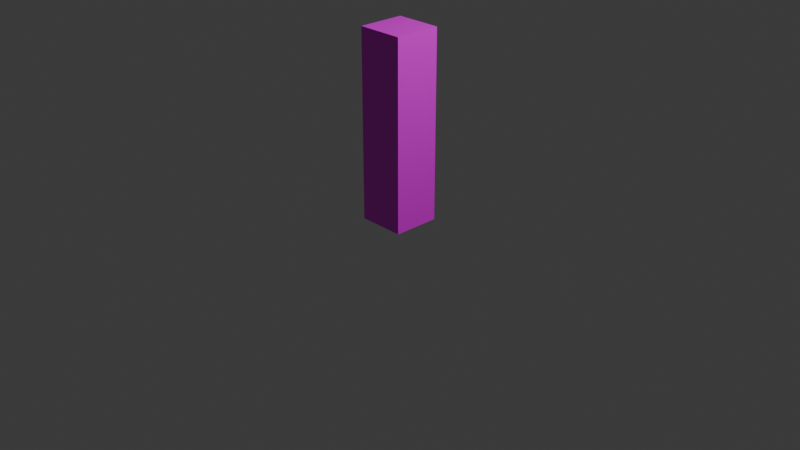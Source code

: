 # Source: BoxMan.blend  (saved by Blender 4.2.66; exported with 4.5.12 LTS)
import bpy
from mathutils import Matrix  # noqa: F401  (used for matrix-valued properties, if any)

bpy.ops.wm.read_factory_settings(use_empty=True)
scene = bpy.context.scene
scene.name = 'Scene'

# ---- collections
col_collection = bpy.data.collections.new('Collection'); scene.collection.children.link(col_collection)

# ---- images (referenced by path relative to the original .blend; pixels are not part of the script)
import os
ASSET_DIR = os.environ.get("B2B_ASSET_DIR", "")  # directory of the original .blend (textures are referenced by path, not embedded)
HERE = os.path.dirname(os.path.abspath(__file__))  # packed textures are extracted next to this script under _unpacked/

def load_image(name, relpath, width, height, colorspace="sRGB"):
    """Load a texture the original file referenced (path relative to the .blend, or extracted next to this script)."""
    p = next((c for c in (os.path.join(HERE, relpath), os.path.join(ASSET_DIR, relpath)) if relpath and os.path.exists(c)), "")
    if p:
        img = bpy.data.images.load(p, check_existing=True)
        img.name = name
    else:  # same state as the original file: an image datablock whose file is absent (Cycles renders it pink)
        img = bpy.data.images.new(name, width, height)
        img.source = "FILE"
        img.filepath = "//" + (relpath or name)
    img.colorspace_settings.name = colorspace
    return img
img_tex = load_image('tex', '', 1024, 1024, 'sRGB')

# ---- materials (node trees are filled in below, after node groups)
mat_material = bpy.data.materials.new('Material')
mat_material.alpha_threshold = 0.0
mat_material.roughness = 0.5
mat_material.line_color = (0.0, 0.0, 0.0, 1.0)

# ---- material node trees
mat_material.use_nodes = True; mat_material.node_tree.nodes.clear()
_N = mat_material.node_tree.nodes; _L = mat_material.node_tree.links
n0 = _N.new('ShaderNodeOutputMaterial'); n0.name = 'Material Output'; n0.location = (300, 300)
n1 = _N.new('ShaderNodeBsdfPrincipled'); n1.name = 'Principled BSDF'; n1.location = (10, 300)
n1.inputs[3].default_value = 1.45
n2 = _N.new('ShaderNodeTexImage'); n2.name = '画像テクスチャ'; n2.location = (-280, 280)
n2.image = img_tex
_L.new(n1.outputs[0], n0.inputs[0])
_L.new(n2.outputs[0], n1.inputs[0])
n0.is_active_output = True

# ---- world
world_world = bpy.data.worlds.new('World'); scene.world = world_world
world_world.use_nodes = True; world_world.node_tree.nodes.clear()
_N = world_world.node_tree.nodes; _L = world_world.node_tree.links
n0 = _N.new('ShaderNodeOutputWorld'); n0.name = 'World Output'; n0.location = (300, 300)
n1 = _N.new('ShaderNodeBackground'); n1.name = 'Background'; n1.location = (10, 300)
n1.inputs[0].default_value = (0.05088, 0.05088, 0.05088, 1.0)
_L.new(n1.outputs[0], n0.inputs[0])
n0.is_active_output = True
world_world.color = (0.05088, 0.05088, 0.05088)
world_world.sun_shadow_jitter_overblur = 0.0

# ---- cameras
cam_camera = bpy.data.cameras.new('Camera')
cam_camera.clip_end = 100.0
cam_camera.ortho_scale = 7.314

# ---- lights
light_light = bpy.data.lights.new('Light', 'POINT')
light_light.energy = 1000.0
light_light.shadow_soft_size = 0.1

# ---- meshes
me_cube = bpy.data.meshes.new('Cube')
me_cube.from_pydata([(0.25, 0.25, 2.0), (0.25, 0.25, 0.0), (0.25, -0.25, 2.0), (0.25, -0.25, 0.0), (-0.25, 0.25, 2.0), (-0.25, 0.25, 0.0), (-0.25, -0.25, 2.0), (-0.25, -0.25, 0.0), (0.25, 0.25, 0.9999), (-0.25, -0.25, 0.9999), (0.25, -0.25, 0.9999), (-0.25, 0.25, 0.9999), (-0.25, -0.25, 1.5), (0.25, 0.25, 1.5), (0.25, -0.25, 1.5), (-0.25, 0.25, 1.5), (0.25, 0.25, 0.5), (0.25, -0.25, 0.5), (-0.25, 0.25, 0.5), (-0.25, -0.25, 0.5)], [], [(4, 2, 0), (2, 12, 14), (6, 15, 12), (1, 7, 5), (0, 14, 13), (4, 13, 15), (11, 16, 18), (8, 17, 16), (9, 18, 19), (10, 19, 17), (15, 8, 11), (13, 10, 8), (12, 11, 9), (14, 9, 10), (17, 7, 3), (19, 5, 7), (16, 3, 1), (18, 1, 5), (4, 6, 2), (2, 6, 12), (6, 4, 15), (1, 3, 7), (0, 2, 14), (4, 0, 13), (11, 8, 16), (8, 10, 17), (9, 11, 18), (10, 9, 19), (15, 13, 8), (13, 14, 10), (12, 15, 11), (14, 12, 9), (17, 19, 7), (19, 18, 5), (16, 17, 3), (18, 16, 1)])
_uv = me_cube.uv_layers.new(name='UVMap')
_uv.uv.foreach_set('vector', [0.875, 0.5, 0.625, 0.75, 0.625, 0.5, 0.625, 0.75, 0.5625, 1.0, 0.5625, 0.75, 0.625, 0.0, 0.5625, 0.25, 0.5625, 0.0, 0.375, 0.5, 0.125, 0.75, 0.125, 0.5, 0.625, 0.5, 0.5625, 0.75, 0.5625, 0.5, 0.625, 0.25, 0.5625, 0.5, 0.5625, 0.25, 0.5, 0.25, 0.4375, 0.5, 0.4375, 0.25, 0.5, 0.5, 0.4375, 0.75, 0.4375, 0.5, 0.5, 0.0, 0.4375, 0.25, 0.4375, 0.0, 0.5, 0.75, 0.4375, 1.0, 0.4375, 0.75, 0.5625, 0.25, 0.5, 0.5, 0.5, 0.25, 0.5625, 0.5, 0.5, 0.75, 0.5, 0.5, 0.5625, 0.0, 0.5, 0.25, 0.5, 0.0, 0.5625, 0.75, 0.5, 1.0, 0.5, 0.75, 0.4375, 0.75, 0.375, 1.0, 0.375, 0.75, 0.4375, 0.0, 0.375, 0.25, 0.375, 0.0, 0.4375, 0.5, 0.375, 0.75, 0.375, 0.5, 0.4375, 0.25, 0.375, 0.5, 0.375, 0.25, 0.875, 0.5, 0.875, 0.75, 0.625, 0.75, 0.625, 0.75, 0.625, 1.0, 0.5625, 1.0, 0.625, 0.0, 0.625, 0.25, 0.5625, 0.25, 0.375, 0.5, 0.375, 0.75, 0.125, 0.75, 0.625, 0.5, 0.625, 0.75, 0.5625, 0.75, 0.625, 0.25, 0.625, 0.5, 0.5625, 0.5, 0.5, 0.25, 0.5, 0.5, 0.4375, 0.5, 0.5, 0.5, 0.5, 0.75, 0.4375, 0.75, 0.5, 0.0, 0.5, 0.25, 0.4375, 0.25, 0.5, 0.75, 0.5, 1.0, 0.4375, 1.0, 0.5625, 0.25, 0.5625, 0.5, 0.5, 0.5, 0.5625, 0.5, 0.5625, 0.75, 0.5, 0.75, 0.5625, 0.0, 0.5625, 0.25, 0.5, 0.25, 0.5625, 0.75, 0.5625, 1.0, 0.5, 1.0, 0.4375, 0.75, 0.4375, 1.0, 0.375, 1.0, 0.4375, 0.0, 0.4375, 0.25, 0.375, 0.25, 0.4375, 0.5, 0.4375, 0.75, 0.375, 0.75, 0.4375, 0.25, 0.4375, 0.5, 0.375, 0.5])
me_cube.materials.append(mat_material)
me_cube.use_mirror_vertex_groups = False
me_cube.update()
arm_x = bpy.data.armatures.new('アーマチュア')  # bones are not reproduced

# ---- objects
ob_cube = bpy.data.objects.new('Cube', me_cube)
ob_light = bpy.data.objects.new('Light', light_light)
ob_camera = bpy.data.objects.new('Camera', cam_camera)
ob_x = bpy.data.objects.new('アーマチュア', arm_x)

# ---- transforms, parenting, visibility, modifiers, constraints
ob_cube.parent = ob_x
ob_cube.location = (0.0, 0.0, 0.0)
ob_cube.lock_rotations_4d = False
ob_cube.empty_display_type = 'ARROWS'
ob_cube.lineart.crease_threshold = 0.0
_vg = ob_cube.vertex_groups.new(name='ボーン')
for _i, _w in zip([1, 3, 5, 7, 8, 9, 10, 11, 16, 17, 18, 19], [0.9833, 0.9847, 0.9847, 0.9833, 0.09277, 0.09049, 0.0905, 0.09278, 0.9077, 0.9076, 0.9078, 0.9075]): _vg.add([_i], _w, 'REPLACE')
_vg = ob_cube.vertex_groups.new(name='ボーン.001')
_vg = ob_cube.vertex_groups.new(name='ボーン.002')
for _i, _w in zip([8, 9, 10, 11, 12, 13, 14, 15, 16, 17, 18, 19], [0.8146, 0.8189, 0.8189, 0.8146, 0.08202, 0.08388, 0.08209, 0.08394, 0.08291, 0.08319, 0.08282, 0.08328]): _vg.add([_i], _w, 'REPLACE')
_vg = ob_cube.vertex_groups.new(name='ボーン.003')
for _i, _w in zip([0, 2, 4, 6, 8, 9, 10, 11, 12, 13, 14, 15], [0.9847, 0.9846, 0.9836, 0.9857, 0.09266, 0.09061, 0.0906, 0.09265, 0.9089, 0.9066, 0.9088, 0.9065]): _vg.add([_i], _w, 'REPLACE')
_m = ob_cube.modifiers.new('アーマチュア', 'ARMATURE')
_m.object = ob_x
ob_light.location = (4.076, 1.005, 5.904)
ob_light.rotation_euler = (0.6503, 0.05522, 1.866)
ob_light.lock_rotations_4d = False
ob_light.empty_display_type = 'ARROWS'
ob_light.color = (0.0, 0.0, 0.0, 0.0)
ob_light.lineart.crease_threshold = 0.0
ob_camera.location = (7.359, -6.926, 4.958)
ob_camera.rotation_euler = (1.109, 0.0, 0.8149)
ob_camera.lock_rotations_4d = False
ob_camera.empty_display_type = 'ARROWS'
ob_camera.color = (0.0, 0.0, 0.0, 0.0)
ob_camera.display_type = 'WIRE'
ob_camera.lineart.crease_threshold = 0.0
ob_x.location = (0.0, 0.0, 0.0)
ob_x.show_in_front = True

# ---- collection membership
col_collection.objects.link(ob_cube)
col_collection.objects.link(ob_light)
col_collection.objects.link(ob_camera)
col_collection.objects.link(ob_x)

# ---- scene / render settings (as saved in the file)
scene.camera = ob_camera
scene.frame_start = 1; scene.frame_end = 250; scene.frame_set(160)
scene.render.engine = 'BLENDER_EEVEE_NEXT'
bpy.context.view_layer.update()
